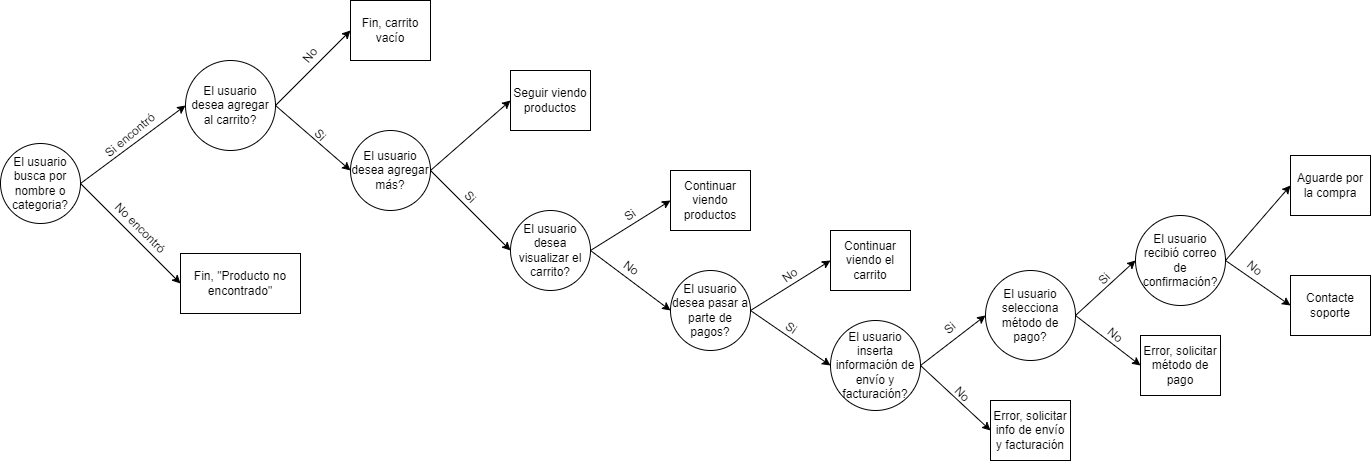

The diagram above was exported from draw.io. Its source (the exported page's mxGraphModel, read from the mxfile embedded in the PNG):
<mxGraphModel dx="2200" dy="2319" grid="1" gridSize="10" guides="1" tooltips="1" connect="1" arrows="1" fold="1" page="1" pageScale="1" pageWidth="827" pageHeight="1169" math="0" shadow="0">
  <root>
    <mxCell id="0" />
    <mxCell id="1" parent="0" />
    <mxCell id="TeRO5dogtGZpS9L-xyLy-11" style="rounded=0;orthogonalLoop=1;jettySize=auto;html=1;exitX=1;exitY=0.5;exitDx=0;exitDy=0;entryX=0;entryY=0.5;entryDx=0;entryDy=0;" parent="1" source="TeRO5dogtGZpS9L-xyLy-1" target="S3U-oZb_DG2TE_tA5ECP-6" edge="1">
      <mxGeometry relative="1" as="geometry">
        <mxPoint x="340" y="70" as="targetPoint" />
      </mxGeometry>
    </mxCell>
    <mxCell id="S3U-oZb_DG2TE_tA5ECP-4" style="rounded=0;orthogonalLoop=1;jettySize=auto;html=1;exitX=1;exitY=0.5;exitDx=0;exitDy=0;entryX=0;entryY=0.5;entryDx=0;entryDy=0;" parent="1" source="TeRO5dogtGZpS9L-xyLy-1" target="S3U-oZb_DG2TE_tA5ECP-3" edge="1">
      <mxGeometry relative="1" as="geometry" />
    </mxCell>
    <mxCell id="TeRO5dogtGZpS9L-xyLy-1" value="El usuario busca por nombre o categoria?" style="ellipse;whiteSpace=wrap;html=1;aspect=fixed;" parent="1" vertex="1">
      <mxGeometry x="170" y="93" width="80" height="80" as="geometry" />
    </mxCell>
    <mxCell id="S3U-oZb_DG2TE_tA5ECP-2" value="Si encontró" style="text;html=1;align=center;verticalAlign=middle;whiteSpace=wrap;rounded=0;rotation=-40;" parent="1" vertex="1">
      <mxGeometry x="260" y="70" width="80" height="30" as="geometry" />
    </mxCell>
    <mxCell id="S3U-oZb_DG2TE_tA5ECP-3" value="Fin, &quot;Producto no encontrado&quot;" style="rounded=0;whiteSpace=wrap;html=1;" parent="1" vertex="1">
      <mxGeometry x="350" y="203" width="120" height="60" as="geometry" />
    </mxCell>
    <mxCell id="S3U-oZb_DG2TE_tA5ECP-5" value="No encontró" style="text;html=1;align=center;verticalAlign=middle;whiteSpace=wrap;rounded=0;rotation=45;" parent="1" vertex="1">
      <mxGeometry x="270" y="163" width="80" height="30" as="geometry" />
    </mxCell>
    <mxCell id="S3U-oZb_DG2TE_tA5ECP-8" style="rounded=0;orthogonalLoop=1;jettySize=auto;html=1;exitX=1;exitY=0.5;exitDx=0;exitDy=0;entryX=0;entryY=0.5;entryDx=0;entryDy=0;" parent="1" source="S3U-oZb_DG2TE_tA5ECP-6" target="S3U-oZb_DG2TE_tA5ECP-7" edge="1">
      <mxGeometry relative="1" as="geometry" />
    </mxCell>
    <mxCell id="S3U-oZb_DG2TE_tA5ECP-11" style="rounded=0;orthogonalLoop=1;jettySize=auto;html=1;exitX=1;exitY=0.5;exitDx=0;exitDy=0;entryX=0;entryY=0.5;entryDx=0;entryDy=0;" parent="1" source="S3U-oZb_DG2TE_tA5ECP-6" target="S3U-oZb_DG2TE_tA5ECP-10" edge="1">
      <mxGeometry relative="1" as="geometry" />
    </mxCell>
    <mxCell id="S3U-oZb_DG2TE_tA5ECP-6" value="El usuario desea agregar al carrito?" style="ellipse;whiteSpace=wrap;html=1;aspect=fixed;" parent="1" vertex="1">
      <mxGeometry x="355" y="10" width="90" height="90" as="geometry" />
    </mxCell>
    <mxCell id="S3U-oZb_DG2TE_tA5ECP-14" style="rounded=0;orthogonalLoop=1;jettySize=auto;html=1;exitX=1;exitY=0.5;exitDx=0;exitDy=0;entryX=0;entryY=0.5;entryDx=0;entryDy=0;" parent="1" source="S3U-oZb_DG2TE_tA5ECP-7" target="S3U-oZb_DG2TE_tA5ECP-13" edge="1">
      <mxGeometry relative="1" as="geometry" />
    </mxCell>
    <mxCell id="S3U-oZb_DG2TE_tA5ECP-18" style="rounded=0;orthogonalLoop=1;jettySize=auto;html=1;exitX=1;exitY=0.5;exitDx=0;exitDy=0;entryX=0;entryY=0.5;entryDx=0;entryDy=0;" parent="1" source="S3U-oZb_DG2TE_tA5ECP-7" target="S3U-oZb_DG2TE_tA5ECP-17" edge="1">
      <mxGeometry relative="1" as="geometry" />
    </mxCell>
    <mxCell id="S3U-oZb_DG2TE_tA5ECP-7" value="El usuario desea agregar más?" style="ellipse;whiteSpace=wrap;html=1;aspect=fixed;" parent="1" vertex="1">
      <mxGeometry x="520" y="80" width="80" height="80" as="geometry" />
    </mxCell>
    <mxCell id="S3U-oZb_DG2TE_tA5ECP-9" value="Si" style="text;html=1;align=center;verticalAlign=middle;whiteSpace=wrap;rounded=0;rotation=45;" parent="1" vertex="1">
      <mxGeometry x="450" y="70" width="80" height="30" as="geometry" />
    </mxCell>
    <mxCell id="S3U-oZb_DG2TE_tA5ECP-10" value="Fin, carrito vacío" style="rounded=0;whiteSpace=wrap;html=1;" parent="1" vertex="1">
      <mxGeometry x="520" y="-50" width="80" height="60" as="geometry" />
    </mxCell>
    <mxCell id="S3U-oZb_DG2TE_tA5ECP-12" value="No" style="text;html=1;align=center;verticalAlign=middle;whiteSpace=wrap;rounded=0;rotation=-50;" parent="1" vertex="1">
      <mxGeometry x="440" y="-10" width="80" height="30" as="geometry" />
    </mxCell>
    <mxCell id="S3U-oZb_DG2TE_tA5ECP-13" value="Seguir viendo productos" style="rounded=0;whiteSpace=wrap;html=1;" parent="1" vertex="1">
      <mxGeometry x="680" y="20" width="80" height="60" as="geometry" />
    </mxCell>
    <mxCell id="S3U-oZb_DG2TE_tA5ECP-16" value="Si" style="text;html=1;align=center;verticalAlign=middle;whiteSpace=wrap;rounded=0;rotation=-35;" parent="1" vertex="1">
      <mxGeometry x="760" y="150" width="80" height="30" as="geometry" />
    </mxCell>
    <mxCell id="S3U-oZb_DG2TE_tA5ECP-21" style="rounded=0;orthogonalLoop=1;jettySize=auto;html=1;exitX=1;exitY=0.5;exitDx=0;exitDy=0;entryX=0;entryY=0.5;entryDx=0;entryDy=0;" parent="1" source="S3U-oZb_DG2TE_tA5ECP-17" target="S3U-oZb_DG2TE_tA5ECP-20" edge="1">
      <mxGeometry relative="1" as="geometry" />
    </mxCell>
    <mxCell id="S3U-oZb_DG2TE_tA5ECP-24" style="rounded=0;orthogonalLoop=1;jettySize=auto;html=1;exitX=1;exitY=0.5;exitDx=0;exitDy=0;entryX=0;entryY=0.5;entryDx=0;entryDy=0;" parent="1" source="S3U-oZb_DG2TE_tA5ECP-17" target="S3U-oZb_DG2TE_tA5ECP-23" edge="1">
      <mxGeometry relative="1" as="geometry" />
    </mxCell>
    <mxCell id="S3U-oZb_DG2TE_tA5ECP-17" value="El usuario desea visualizar el carrito?" style="ellipse;whiteSpace=wrap;html=1;aspect=fixed;" parent="1" vertex="1">
      <mxGeometry x="680" y="160" width="80" height="80" as="geometry" />
    </mxCell>
    <mxCell id="S3U-oZb_DG2TE_tA5ECP-19" value="Si" style="text;html=1;align=center;verticalAlign=middle;whiteSpace=wrap;rounded=0;rotation=45;" parent="1" vertex="1">
      <mxGeometry x="600" y="132" width="80" height="30" as="geometry" />
    </mxCell>
    <mxCell id="S3U-oZb_DG2TE_tA5ECP-20" value="Continuar viendo productos" style="rounded=0;whiteSpace=wrap;html=1;" parent="1" vertex="1">
      <mxGeometry x="840" y="120" width="80" height="60" as="geometry" />
    </mxCell>
    <mxCell id="S3U-oZb_DG2TE_tA5ECP-23" value="El usuario desea pasar a parte de pagos?" style="ellipse;whiteSpace=wrap;html=1;aspect=fixed;" parent="1" vertex="1">
      <mxGeometry x="840" y="220" width="80" height="80" as="geometry" />
    </mxCell>
    <mxCell id="S3U-oZb_DG2TE_tA5ECP-25" value="No" style="text;html=1;align=center;verticalAlign=middle;whiteSpace=wrap;rounded=0;rotation=35;" parent="1" vertex="1">
      <mxGeometry x="761" y="203" width="80" height="30" as="geometry" />
    </mxCell>
    <mxCell id="S3U-oZb_DG2TE_tA5ECP-26" value="No" style="text;html=1;align=center;verticalAlign=middle;whiteSpace=wrap;rounded=0;rotation=-35;" parent="1" vertex="1">
      <mxGeometry x="920" y="210" width="80" height="30" as="geometry" />
    </mxCell>
    <mxCell id="S3U-oZb_DG2TE_tA5ECP-27" style="rounded=0;orthogonalLoop=1;jettySize=auto;html=1;exitX=1;exitY=0.5;exitDx=0;exitDy=0;entryX=0;entryY=0.5;entryDx=0;entryDy=0;" parent="1" target="S3U-oZb_DG2TE_tA5ECP-29" edge="1">
      <mxGeometry relative="1" as="geometry">
        <mxPoint x="920" y="260" as="sourcePoint" />
      </mxGeometry>
    </mxCell>
    <mxCell id="S3U-oZb_DG2TE_tA5ECP-28" style="rounded=0;orthogonalLoop=1;jettySize=auto;html=1;exitX=1;exitY=0.5;exitDx=0;exitDy=0;entryX=0;entryY=0.5;entryDx=0;entryDy=0;" parent="1" target="S3U-oZb_DG2TE_tA5ECP-30" edge="1">
      <mxGeometry relative="1" as="geometry">
        <mxPoint x="920" y="260" as="sourcePoint" />
      </mxGeometry>
    </mxCell>
    <mxCell id="S3U-oZb_DG2TE_tA5ECP-29" value="Continuar viendo el carrito" style="rounded=0;whiteSpace=wrap;html=1;" parent="1" vertex="1">
      <mxGeometry x="1000" y="180" width="80" height="60" as="geometry" />
    </mxCell>
    <mxCell id="S3U-oZb_DG2TE_tA5ECP-33" style="rounded=0;orthogonalLoop=1;jettySize=auto;html=1;exitX=1;exitY=0.5;exitDx=0;exitDy=0;entryX=0;entryY=0.5;entryDx=0;entryDy=0;" parent="1" source="S3U-oZb_DG2TE_tA5ECP-30" target="S3U-oZb_DG2TE_tA5ECP-32" edge="1">
      <mxGeometry relative="1" as="geometry" />
    </mxCell>
    <mxCell id="S3U-oZb_DG2TE_tA5ECP-35" style="rounded=0;orthogonalLoop=1;jettySize=auto;html=1;exitX=1;exitY=0.5;exitDx=0;exitDy=0;entryX=0;entryY=0.5;entryDx=0;entryDy=0;" parent="1" source="S3U-oZb_DG2TE_tA5ECP-30" target="S3U-oZb_DG2TE_tA5ECP-34" edge="1">
      <mxGeometry relative="1" as="geometry" />
    </mxCell>
    <mxCell id="S3U-oZb_DG2TE_tA5ECP-30" value="El usuario inserta información de envío y facturación?" style="ellipse;whiteSpace=wrap;html=1;aspect=fixed;" parent="1" vertex="1">
      <mxGeometry x="1000" y="270" width="90" height="90" as="geometry" />
    </mxCell>
    <mxCell id="S3U-oZb_DG2TE_tA5ECP-31" value="Si" style="text;html=1;align=center;verticalAlign=middle;whiteSpace=wrap;rounded=0;rotation=35;" parent="1" vertex="1">
      <mxGeometry x="921" y="263" width="80" height="30" as="geometry" />
    </mxCell>
    <mxCell id="S3U-oZb_DG2TE_tA5ECP-40" style="rounded=0;orthogonalLoop=1;jettySize=auto;html=1;exitX=1;exitY=0.5;exitDx=0;exitDy=0;entryX=0;entryY=0.5;entryDx=0;entryDy=0;" parent="1" source="S3U-oZb_DG2TE_tA5ECP-32" target="S3U-oZb_DG2TE_tA5ECP-39" edge="1">
      <mxGeometry relative="1" as="geometry" />
    </mxCell>
    <mxCell id="S3U-oZb_DG2TE_tA5ECP-43" style="rounded=0;orthogonalLoop=1;jettySize=auto;html=1;exitX=1;exitY=0.5;exitDx=0;exitDy=0;entryX=0;entryY=0.5;entryDx=0;entryDy=0;" parent="1" source="S3U-oZb_DG2TE_tA5ECP-32" target="S3U-oZb_DG2TE_tA5ECP-42" edge="1">
      <mxGeometry relative="1" as="geometry" />
    </mxCell>
    <mxCell id="S3U-oZb_DG2TE_tA5ECP-32" value="El usuario selecciona método de pago?" style="ellipse;whiteSpace=wrap;html=1;aspect=fixed;" parent="1" vertex="1">
      <mxGeometry x="1155" y="220" width="90" height="90" as="geometry" />
    </mxCell>
    <mxCell id="S3U-oZb_DG2TE_tA5ECP-34" value="Error, solicitar info de envío y facturación" style="rounded=0;whiteSpace=wrap;html=1;" parent="1" vertex="1">
      <mxGeometry x="1160" y="350" width="80" height="60" as="geometry" />
    </mxCell>
    <mxCell id="S3U-oZb_DG2TE_tA5ECP-36" value="No" style="text;html=1;align=center;verticalAlign=middle;whiteSpace=wrap;rounded=0;rotation=45;" parent="1" vertex="1">
      <mxGeometry x="1092" y="329" width="80" height="30" as="geometry" />
    </mxCell>
    <mxCell id="S3U-oZb_DG2TE_tA5ECP-38" value="Si" style="text;html=1;align=center;verticalAlign=middle;whiteSpace=wrap;rounded=0;rotation=-40;" parent="1" vertex="1">
      <mxGeometry x="1080" y="263" width="80" height="30" as="geometry" />
    </mxCell>
    <mxCell id="S3U-oZb_DG2TE_tA5ECP-39" value="Error, solicitar método de pago" style="rounded=0;whiteSpace=wrap;html=1;" parent="1" vertex="1">
      <mxGeometry x="1310" y="285" width="80" height="60" as="geometry" />
    </mxCell>
    <mxCell id="S3U-oZb_DG2TE_tA5ECP-41" value="No" style="text;html=1;align=center;verticalAlign=middle;whiteSpace=wrap;rounded=0;rotation=40;" parent="1" vertex="1">
      <mxGeometry x="1245" y="270" width="80" height="30" as="geometry" />
    </mxCell>
    <mxCell id="S3U-oZb_DG2TE_tA5ECP-46" style="rounded=0;orthogonalLoop=1;jettySize=auto;html=1;exitX=1;exitY=0.5;exitDx=0;exitDy=0;entryX=0;entryY=0.5;entryDx=0;entryDy=0;" parent="1" source="S3U-oZb_DG2TE_tA5ECP-42" target="S3U-oZb_DG2TE_tA5ECP-45" edge="1">
      <mxGeometry relative="1" as="geometry" />
    </mxCell>
    <mxCell id="S3U-oZb_DG2TE_tA5ECP-49" style="rounded=0;orthogonalLoop=1;jettySize=auto;html=1;exitX=1;exitY=0.5;exitDx=0;exitDy=0;entryX=0;entryY=0.5;entryDx=0;entryDy=0;" parent="1" source="S3U-oZb_DG2TE_tA5ECP-42" target="S3U-oZb_DG2TE_tA5ECP-48" edge="1">
      <mxGeometry relative="1" as="geometry" />
    </mxCell>
    <mxCell id="S3U-oZb_DG2TE_tA5ECP-42" value="El usuario recibió correo de confirmación?" style="ellipse;whiteSpace=wrap;html=1;aspect=fixed;" parent="1" vertex="1">
      <mxGeometry x="1305" y="165" width="90" height="90" as="geometry" />
    </mxCell>
    <mxCell id="S3U-oZb_DG2TE_tA5ECP-44" value="Si" style="text;html=1;align=center;verticalAlign=middle;whiteSpace=wrap;rounded=0;rotation=-45;" parent="1" vertex="1">
      <mxGeometry x="1233.54" y="218.54" width="80" height="20" as="geometry" />
    </mxCell>
    <mxCell id="S3U-oZb_DG2TE_tA5ECP-45" value="Contacte soporte" style="rounded=0;whiteSpace=wrap;html=1;" parent="1" vertex="1">
      <mxGeometry x="1460" y="225" width="80" height="60" as="geometry" />
    </mxCell>
    <mxCell id="S3U-oZb_DG2TE_tA5ECP-47" value="No" style="text;html=1;align=center;verticalAlign=middle;whiteSpace=wrap;rounded=0;rotation=40;" parent="1" vertex="1">
      <mxGeometry x="1400" y="203.00000000000003" width="48.83" height="30" as="geometry" />
    </mxCell>
    <mxCell id="S3U-oZb_DG2TE_tA5ECP-48" value="Aguarde por la compra" style="rounded=0;whiteSpace=wrap;html=1;" parent="1" vertex="1">
      <mxGeometry x="1460" y="105" width="80" height="60" as="geometry" />
    </mxCell>
  </root>
</mxGraphModel>